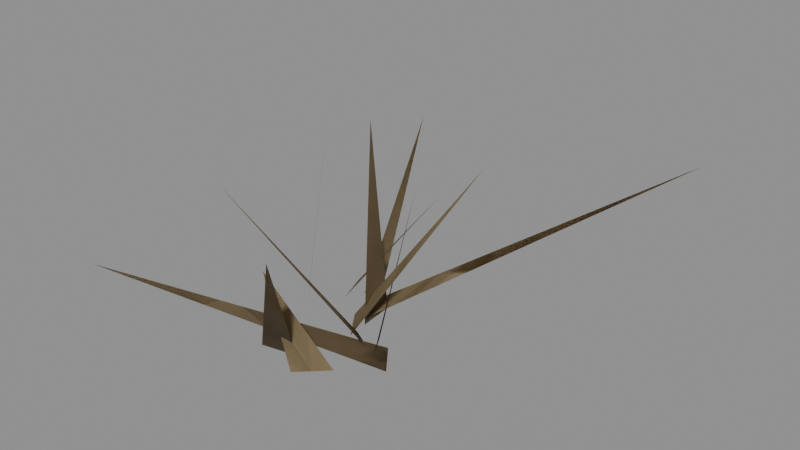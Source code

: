 # Source: grass_winter.blend  (saved by Blender 5.2.45; exported with 4.5.12 LTS)
import bpy
from mathutils import Matrix  # noqa: F401  (used for matrix-valued properties, if any)

bpy.ops.wm.read_factory_settings(use_empty=True)
scene = bpy.context.scene
scene.name = 'Scene'

# ---- materials (node trees are filled in below, after node groups)
mat_cloth = bpy.data.materials.new('cloth')
mat_cloth.use_backface_culling = True

# ---- material node trees
mat_cloth.use_nodes = True; mat_cloth.node_tree.nodes.clear()
_N = mat_cloth.node_tree.nodes; _L = mat_cloth.node_tree.links
n0 = _N.new('ShaderNodeBsdfPrincipled'); n0.name = 'Principled BSDF'; n0.location = (-200, 100)
n0.inputs[2].default_value = 0.8
n0.inputs[10].default_value = 0.005
n1 = _N.new('ShaderNodeOutputMaterial'); n1.name = 'Material Output'; n1.location = (200, 100)
n2 = _N.new('ShaderNodeVertexColor'); n2.name = 'Color Attribute'; n2.location = (0, 0)
n2.layer_name = 'Col'
_L.new(n0.outputs[0], n1.inputs[0])
_L.new(n2.outputs[0], n0.inputs[0])
n1.is_active_output = True

# ---- meshes
me_grass_winter = bpy.data.meshes.new('grass_winter')
me_grass_winter.from_pydata([(-0.2187, 0.196, 0.0), (-0.1876, 0.1115, 0.0), (0.07492, 0.1325, 0.3386), (-0.1876, 0.1115, 0.0), (-0.2187, 0.196, 0.0), (0.07492, 0.1325, 0.3386), (-0.2999, 0.112, 0.0), (-0.2406, 0.04427, 0.0), (-0.3827, 0.2915, 0.4301), (-0.2406, 0.04427, 0.0), (-0.2999, 0.112, 0.0), (-0.3827, 0.2915, 0.4301), (-0.06906, -0.1854, 0.0), (-0.004238, -0.1229, 0.0), (-0.08329, -0.2333, 0.2605), (-0.004238, -0.1229, 0.0), (-0.06906, -0.1854, 0.0), (-0.08329, -0.2333, 0.2605), (0.03506, -0.04459, 0.0), (-0.0111, 0.03267, 0.0), (-0.07565, 0.2386, 0.2773), (-0.0111, 0.03267, 0.0), (0.03506, -0.04459, 0.0), (-0.07565, 0.2386, 0.2773), (-0.1205, 0.07258, 0.0), (-0.06735, -5.836e-05, 0.0), (0.1737, 0.1432, 0.4235), (-0.06735, -5.836e-05, 0.0), (-0.1205, 0.07258, 0.0), (0.1737, 0.1432, 0.4235), (-0.1762, 0.2454, 0.0), (-0.1643, 0.1562, 0.0), (-0.2639, 0.498, 0.3179), (-0.1643, 0.1562, 0.0), (-0.1762, 0.2454, 0.0), (-0.2639, 0.498, 0.3179), (-0.133, 0.1182, 0.0), (-0.09706, 0.03568, 0.0), (0.4036, 0.6733, 0.3132), (-0.09706, 0.03568, 0.0), (-0.133, 0.1182, 0.0), (0.4036, 0.6733, 0.3132), (-0.06486, 0.02047, 0.0), (0.01365, -0.02354, 0.0), (-0.2176, -0.2162, 0.4036), (0.01365, -0.02354, 0.0), (-0.06486, 0.02047, 0.0), (-0.2176, -0.2162, 0.4036), (-0.1914, -0.151, 0.0), (-0.1032, -0.1334, 0.0), (0.1493, -0.4346, 0.4454), (-0.1032, -0.1334, 0.0), (-0.1914, -0.151, 0.0), (0.1493, -0.4346, 0.4454), (0.08355, -0.05567, 0.0), (0.0286, 0.0156, 0.0), (-0.4527, -0.3729, 0.2036), (0.0286, 0.0156, 0.0), (0.08355, -0.05567, 0.0), (-0.4527, -0.3729, 0.2036), (-0.08109, 0.1427, 0.0), (-0.0726, 0.05315, 0.0), (-0.07754, 0.08735, 0.484), (-0.0726, 0.05315, 0.0), (-0.08109, 0.1427, 0.0), (-0.07754, 0.08735, 0.484)], [], [(0, 1, 2), (3, 4, 5), (6, 7, 8), (9, 10, 11), (12, 13, 14), (15, 16, 17), (18, 19, 20), (21, 22, 23), (24, 25, 26), (27, 28, 29), (30, 31, 32), (33, 34, 35), (36, 37, 38), (39, 40, 41), (42, 43, 44), (45, 46, 47), (48, 49, 50), (51, 52, 53), (54, 55, 56), (57, 58, 59), (60, 61, 62), (63, 64, 65)])
_ca = me_grass_winter.color_attributes.new('Col', 'FLOAT_COLOR', 'POINT')
_ca.data.foreach_set('color', [0.3392, 0.2589, 0.1428, 0.6, 0.3392, 0.2589, 0.1428, 0.6, 0.3392, 0.2589, 0.1428, 0.6, 0.339, 0.2587, 0.1427, 0.6, 0.339, 0.2587, 0.1427, 0.6, 0.339, 0.2587, 0.1427, 0.6, 0.2497, 0.185, 0.1017, 0.6, 0.2497, 0.185, 0.1017, 0.6, 0.2497, 0.185, 0.1017, 0.6, 0.2333, 0.1728, 0.09505, 0.6, 0.2333, 0.1728, 0.09505, 0.6, 0.2333, 0.1728, 0.09505, 0.6, 0.3244, 0.2458, 0.1278, 0.6, 0.3244, 0.2458, 0.1278, 0.6, 0.3244, 0.2458, 0.1278, 0.6, 0.3034, 0.2298, 0.1195, 0.6, 0.3034, 0.2298, 0.1195, 0.6, 0.3034, 0.2298, 0.1195, 0.6, 0.3218, 0.2438, 0.1268, 0.6, 0.3218, 0.2438, 0.1268, 0.6, 0.3218, 0.2438, 0.1268, 0.6, 0.2577, 0.1952, 0.1015, 0.6, 0.2577, 0.1952, 0.1015, 0.6, 0.2577, 0.1952, 0.1015, 0.6, 0.354, 0.2682, 0.1394, 0.6, 0.354, 0.2682, 0.1394, 0.6, 0.354, 0.2682, 0.1394, 0.6, 0.2559, 0.1939, 0.1008, 0.6, 0.2559, 0.1939, 0.1008, 0.6, 0.2559, 0.1939, 0.1008, 0.6, 0.3976, 0.3034, 0.1674, 0.6, 0.3976, 0.3034, 0.1674, 0.6, 0.3976, 0.3034, 0.1674, 0.6, 0.3082, 0.2352, 0.1298, 0.6, 0.3082, 0.2352, 0.1298, 0.6, 0.3082, 0.2352, 0.1298, 0.6, 0.4124, 0.3147, 0.1736, 0.6, 0.4124, 0.3147, 0.1736, 0.6, 0.4124, 0.3147, 0.1736, 0.6, 0.352, 0.2686, 0.1482, 0.6, 0.352, 0.2686, 0.1482, 0.6, 0.352, 0.2686, 0.1482, 0.6, 0.3181, 0.241, 0.1253, 0.6, 0.3181, 0.241, 0.1253, 0.6, 0.3181, 0.241, 0.1253, 0.6, 0.3139, 0.2378, 0.1237, 0.6, 0.3139, 0.2378, 0.1237, 0.6, 0.3139, 0.2378, 0.1237, 0.6, 0.2938, 0.2177, 0.1197, 0.6, 0.2938, 0.2177, 0.1197, 0.6, 0.2938, 0.2177, 0.1197, 0.6, 0.2052, 0.152, 0.08358, 0.6, 0.2052, 0.152, 0.08358, 0.6, 0.2052, 0.152, 0.08358, 0.6, 0.2716, 0.2012, 0.1107, 0.6, 0.2716, 0.2012, 0.1107, 0.6, 0.2716, 0.2012, 0.1107, 0.6, 0.2518, 0.1865, 0.1026, 0.6, 0.2518, 0.1865, 0.1026, 0.6, 0.2518, 0.1865, 0.1026, 0.6, 0.2888, 0.2139, 0.1176, 0.6, 0.2888, 0.2139, 0.1176, 0.6, 0.2888, 0.2139, 0.1176, 0.6, 0.2443, 0.181, 0.09954, 0.6, 0.2443, 0.181, 0.09954, 0.6, 0.2443, 0.181, 0.09954, 0.6])
me_grass_winter.materials.append(mat_cloth)
me_grass_winter.update()
arm_grass_winter = bpy.data.armatures.new('grass_winter')  # bones are not reproduced

# ---- objects
ob_grass_winter = bpy.data.objects.new('grass_winter', arm_grass_winter)
ob_grass_winter_001 = bpy.data.objects.new('grass_winter.001', me_grass_winter)

# ---- transforms, parenting, visibility, modifiers, constraints
ob_grass_winter.location = (0.0, 0.0, 0.0)
ob_grass_winter_001.parent = ob_grass_winter
ob_grass_winter_001.location = (0.0, 0.0, 0.0)
_vg = ob_grass_winter_001.vertex_groups.new(name='root')
_vg.add([0, 1, 2, 3, 4, 5, 6, 7, 8, 9, 10, 11, 12, 13, 14, 15, 16, 17, 18, 19, 20, 21, 22, 23, 24, 25, 26, 27, 28, 29, 30, 31, 32, 33, 34, 35, 36, 37, 38, 39, 40, 41, 42, 43, 44, 45, 46, 47, 48, 49, 50, 51, 52, 53, 54, 55, 56, 57, 58, 59, 60, 61, 62, 63, 64, 65], 1.0, 'REPLACE')
_m = ob_grass_winter_001.modifiers.new('Armature', 'ARMATURE')
_m.object = ob_grass_winter

# ---- collection membership
scene.collection.objects.link(ob_grass_winter)
scene.collection.objects.link(ob_grass_winter_001)

# ---- scene / render settings (as saved in the file)
scene.frame_start = 1; scene.frame_end = 250; scene.frame_set(1)
scene.render.engine = 'BLENDER_EEVEE_NEXT'
scene.render.fps = 30
scene.render.bake_bias = 0.0
scene.render.bake_samples = 0
scene.render.compositor_device = 'GPU'
scene.eevee.use_volume_custom_range = False
scene.eevee.fast_gi_thickness_near = 0.1
scene.eevee.fast_gi_thickness_far = 0.0
scene.eevee.ray_tracing_options.screen_trace_thickness = 0.1
bpy.context.view_layer.update()

# ---- added for rendering (the .blend has no active camera and no usable light): camera, sun + grey world if the file has none
cam_auto = bpy.data.cameras.new('AutoCamera')
cam_auto.lens = 50.0
cam_auto.sensor_width = 36.0
cam_auto.clip_end = 1000.0
ob_auto_camera = bpy.data.objects.new('AutoCamera', cam_auto)
scene.collection.objects.link(ob_auto_camera)
ob_auto_camera.location = (1.34629, -1.52562, 1.33866)
ob_auto_camera.rotation_euler = (1.09748, -7.21219e-08, 0.694738)
scene.camera = ob_auto_camera
light_auto_sun = bpy.data.lights.new('AutoSun', 'SUN')
light_auto_sun.energy = 3.0
light_auto_sun.angle = 0.0523599
ob_auto_sun = bpy.data.objects.new('AutoSun', light_auto_sun)
scene.collection.objects.link(ob_auto_sun)
ob_auto_sun.rotation_euler = (0.872665, 0.174533, 0.523599)
if scene.world is None:
    world_auto = bpy.data.worlds.new('AutoWorld')
    world_auto.color = (0.3, 0.3, 0.3)
    scene.world = world_auto
bpy.context.view_layer.update()
